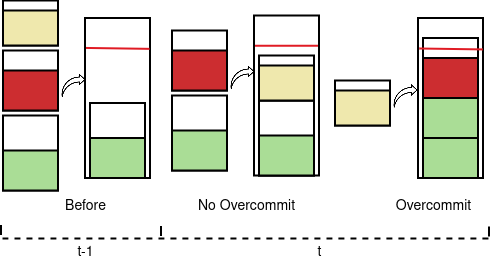

The diagram above was exported from draw.io. Its source (the exported page's mxGraphModel, read from the mxfile embedded in the PNG):
<mxGraphModel dx="1364" dy="795" grid="1" gridSize="10" guides="1" tooltips="1" connect="1" arrows="1" fold="1" page="1" pageScale="1" pageWidth="827" pageHeight="1169" math="0" shadow="0">
  <root>
    <mxCell id="0" />
    <mxCell id="1" parent="0" />
    <mxCell id="t60yFk4SmAPFyCl0LOFS-2" value="" style="rounded=0;whiteSpace=wrap;html=1;fillColor=none;strokeWidth=2;" vertex="1" parent="1">
      <mxGeometry x="180" y="180" width="65" height="160" as="geometry" />
    </mxCell>
    <mxCell id="t60yFk4SmAPFyCl0LOFS-8" value="" style="rounded=0;whiteSpace=wrap;html=1;strokeWidth=2;" vertex="1" parent="1">
      <mxGeometry x="185" y="265" width="55" height="75" as="geometry" />
    </mxCell>
    <mxCell id="t60yFk4SmAPFyCl0LOFS-9" value="" style="rounded=0;whiteSpace=wrap;html=1;fillColor=#aadd96;strokeWidth=2;" vertex="1" parent="1">
      <mxGeometry x="185" y="300" width="55" height="40" as="geometry" />
    </mxCell>
    <mxCell id="t60yFk4SmAPFyCl0LOFS-49" value="" style="endArrow=none;html=1;rounded=0;strokeWidth=2;strokeColor=#e01b24;exitX=0.023;exitY=0.184;exitDx=0;exitDy=0;exitPerimeter=0;" edge="1" parent="1">
      <mxGeometry width="50" height="50" relative="1" as="geometry">
        <mxPoint x="180.495" y="209.44000000000005" as="sourcePoint" />
        <mxPoint x="244" y="210.36" as="targetPoint" />
      </mxGeometry>
    </mxCell>
    <mxCell id="t60yFk4SmAPFyCl0LOFS-56" value="&lt;font style=&quot;font-size: 14px;&quot;&gt;Before&lt;/font&gt;" style="text;html=1;align=center;verticalAlign=middle;resizable=0;points=[];autosize=1;strokeColor=none;fillColor=none;container=0;" vertex="1" parent="1">
      <mxGeometry x="150" y="352.5" width="60" height="30" as="geometry" />
    </mxCell>
    <mxCell id="t60yFk4SmAPFyCl0LOFS-77" value="&lt;div style=&quot;font-size: 13px;&quot;&gt;&lt;font style=&quot;font-size: 14px;&quot;&gt;Overcommit&lt;/font&gt;&lt;/div&gt;" style="text;html=1;align=center;verticalAlign=middle;resizable=0;points=[];autosize=1;strokeColor=none;fillColor=none;container=0;" vertex="1" parent="1">
      <mxGeometry x="478" y="352.5" width="100" height="30" as="geometry" />
    </mxCell>
    <mxCell id="t60yFk4SmAPFyCl0LOFS-91" value="&lt;font style=&quot;font-size: 14px;&quot;&gt;No Overcommit&lt;br&gt;&lt;/font&gt;" style="text;html=1;align=center;verticalAlign=middle;resizable=0;points=[];autosize=1;strokeColor=none;fillColor=none;" vertex="1" parent="1">
      <mxGeometry x="280.5" y="352.5" width="120" height="30" as="geometry" />
    </mxCell>
    <mxCell id="t60yFk4SmAPFyCl0LOFS-104" value="" style="group" vertex="1" connectable="0" parent="1">
      <mxGeometry x="98" y="162.5" width="89" height="190" as="geometry" />
    </mxCell>
    <mxCell id="t60yFk4SmAPFyCl0LOFS-54" value="" style="shape=image;html=1;verticalAlign=top;verticalLabelPosition=bottom;labelBackgroundColor=#ffffff;imageAspect=0;aspect=fixed;image=https://cdn2.iconfinder.com/data/icons/essential-web-5/50/point-left-arrow-curve-back-128.png;rotation=-180;flipV=1;flipH=0;container=0;" vertex="1" parent="t60yFk4SmAPFyCl0LOFS-104">
      <mxGeometry x="57" y="72" width="25" height="25" as="geometry" />
    </mxCell>
    <mxCell id="t60yFk4SmAPFyCl0LOFS-15" value="" style="rounded=0;whiteSpace=wrap;html=1;strokeWidth=2;container=0;" vertex="1" parent="t60yFk4SmAPFyCl0LOFS-104">
      <mxGeometry width="55" height="45" as="geometry" />
    </mxCell>
    <mxCell id="t60yFk4SmAPFyCl0LOFS-11" value="" style="rounded=0;whiteSpace=wrap;html=1;fillColor=#efe8ad;strokeColor=default;fontColor=#ffffff;gradientColor=none;strokeWidth=2;container=0;" vertex="1" parent="t60yFk4SmAPFyCl0LOFS-104">
      <mxGeometry y="10" width="55" height="35" as="geometry" />
    </mxCell>
    <mxCell id="t60yFk4SmAPFyCl0LOFS-33" value="" style="rounded=0;whiteSpace=wrap;html=1;fillColor=none;strokeWidth=2;container=0;" vertex="1" parent="t60yFk4SmAPFyCl0LOFS-104">
      <mxGeometry y="50" width="55" height="60" as="geometry" />
    </mxCell>
    <mxCell id="t60yFk4SmAPFyCl0LOFS-34" value="" style="rounded=0;whiteSpace=wrap;html=1;fillColor=#cc2d30;strokeColor=default;strokeWidth=2;container=0;" vertex="1" parent="t60yFk4SmAPFyCl0LOFS-104">
      <mxGeometry y="70" width="55" height="40" as="geometry" />
    </mxCell>
    <mxCell id="t60yFk4SmAPFyCl0LOFS-41" value="" style="rounded=0;whiteSpace=wrap;html=1;strokeWidth=2;container=0;" vertex="1" parent="t60yFk4SmAPFyCl0LOFS-104">
      <mxGeometry y="115" width="55" height="75" as="geometry" />
    </mxCell>
    <mxCell id="t60yFk4SmAPFyCl0LOFS-42" value="" style="rounded=0;whiteSpace=wrap;html=1;fillColor=#aadd96;strokeWidth=2;container=0;" vertex="1" parent="t60yFk4SmAPFyCl0LOFS-104">
      <mxGeometry y="150" width="55" height="40" as="geometry" />
    </mxCell>
    <mxCell id="t60yFk4SmAPFyCl0LOFS-109" value="" style="group" vertex="1" connectable="0" parent="1">
      <mxGeometry x="430" y="180" width="148" height="160" as="geometry" />
    </mxCell>
    <mxCell id="t60yFk4SmAPFyCl0LOFS-58" value="" style="rounded=0;whiteSpace=wrap;html=1;strokeWidth=2;container=0;" vertex="1" parent="t60yFk4SmAPFyCl0LOFS-109">
      <mxGeometry x="88" y="85" width="55" height="75" as="geometry" />
    </mxCell>
    <mxCell id="t60yFk4SmAPFyCl0LOFS-59" value="" style="rounded=0;whiteSpace=wrap;html=1;fillColor=#aadd96;strokeWidth=2;container=0;" vertex="1" parent="t60yFk4SmAPFyCl0LOFS-109">
      <mxGeometry x="88" y="120" width="55" height="40" as="geometry" />
    </mxCell>
    <mxCell id="t60yFk4SmAPFyCl0LOFS-39" value="" style="rounded=0;whiteSpace=wrap;html=1;strokeWidth=2;container=0;" vertex="1" parent="t60yFk4SmAPFyCl0LOFS-109">
      <mxGeometry x="88" y="40" width="55" height="75" as="geometry" />
    </mxCell>
    <mxCell id="t60yFk4SmAPFyCl0LOFS-40" value="" style="rounded=0;whiteSpace=wrap;html=1;fillColor=#aadd96;strokeWidth=2;container=0;" vertex="1" parent="t60yFk4SmAPFyCl0LOFS-109">
      <mxGeometry x="88" y="80" width="55" height="40" as="geometry" />
    </mxCell>
    <mxCell id="t60yFk4SmAPFyCl0LOFS-57" value="" style="rounded=0;whiteSpace=wrap;html=1;fillColor=none;strokeWidth=2;container=0;" vertex="1" parent="t60yFk4SmAPFyCl0LOFS-109">
      <mxGeometry x="83" width="65" height="160" as="geometry" />
    </mxCell>
    <mxCell id="t60yFk4SmAPFyCl0LOFS-99" value="" style="group" vertex="1" connectable="0" parent="t60yFk4SmAPFyCl0LOFS-109">
      <mxGeometry x="88" y="20" width="55" height="60" as="geometry" />
    </mxCell>
    <mxCell id="t60yFk4SmAPFyCl0LOFS-96" value="" style="rounded=0;whiteSpace=wrap;html=1;fillColor=none;strokeWidth=2;" vertex="1" parent="t60yFk4SmAPFyCl0LOFS-99">
      <mxGeometry width="55" height="60" as="geometry" />
    </mxCell>
    <mxCell id="t60yFk4SmAPFyCl0LOFS-97" value="" style="rounded=0;whiteSpace=wrap;html=1;fillColor=#cc2d30;strokeColor=default;strokeWidth=2;" vertex="1" parent="t60yFk4SmAPFyCl0LOFS-99">
      <mxGeometry y="20" width="55" height="40" as="geometry" />
    </mxCell>
    <mxCell id="t60yFk4SmAPFyCl0LOFS-100" value="" style="endArrow=none;html=1;rounded=0;strokeWidth=2;strokeColor=#e01b24;exitX=0.023;exitY=0.184;exitDx=0;exitDy=0;exitPerimeter=0;" edge="1" parent="t60yFk4SmAPFyCl0LOFS-99">
      <mxGeometry width="50" height="50" relative="1" as="geometry">
        <mxPoint x="-4.2549999999999955" y="10.000000000000057" as="sourcePoint" />
        <mxPoint x="59.25" y="10.920000000000016" as="targetPoint" />
      </mxGeometry>
    </mxCell>
    <mxCell id="t60yFk4SmAPFyCl0LOFS-108" value="" style="group" vertex="1" connectable="0" parent="t60yFk4SmAPFyCl0LOFS-109">
      <mxGeometry y="62.5" width="82" height="45" as="geometry" />
    </mxCell>
    <mxCell id="t60yFk4SmAPFyCl0LOFS-76" value="" style="shape=image;html=1;verticalAlign=top;verticalLabelPosition=bottom;labelBackgroundColor=#ffffff;imageAspect=0;aspect=fixed;image=https://cdn2.iconfinder.com/data/icons/essential-web-5/50/point-left-arrow-curve-back-128.png;rotation=-180;flipV=1;flipH=0;container=0;" vertex="1" parent="t60yFk4SmAPFyCl0LOFS-108">
      <mxGeometry x="57" y="2.5" width="25" height="25" as="geometry" />
    </mxCell>
    <mxCell id="t60yFk4SmAPFyCl0LOFS-107" value="" style="group" vertex="1" connectable="0" parent="t60yFk4SmAPFyCl0LOFS-108">
      <mxGeometry width="55" height="45" as="geometry" />
    </mxCell>
    <mxCell id="t60yFk4SmAPFyCl0LOFS-70" value="" style="rounded=0;whiteSpace=wrap;html=1;strokeWidth=2;container=0;" vertex="1" parent="t60yFk4SmAPFyCl0LOFS-107">
      <mxGeometry width="55" height="45" as="geometry" />
    </mxCell>
    <mxCell id="t60yFk4SmAPFyCl0LOFS-71" value="" style="rounded=0;whiteSpace=wrap;html=1;fillColor=#efe8ad;strokeColor=default;fontColor=#ffffff;gradientColor=none;strokeWidth=2;container=0;" vertex="1" parent="t60yFk4SmAPFyCl0LOFS-107">
      <mxGeometry y="10" width="55" height="35" as="geometry" />
    </mxCell>
    <mxCell id="t60yFk4SmAPFyCl0LOFS-110" value="" style="group" vertex="1" connectable="0" parent="1">
      <mxGeometry x="267" y="177.5" width="147" height="160" as="geometry" />
    </mxCell>
    <mxCell id="t60yFk4SmAPFyCl0LOFS-81" value="" style="endArrow=none;html=1;rounded=0;strokeWidth=2;strokeColor=#e01b24;" edge="1" parent="t60yFk4SmAPFyCl0LOFS-110">
      <mxGeometry width="50" height="50" relative="1" as="geometry">
        <mxPoint x="82" y="29.75" as="sourcePoint" />
        <mxPoint x="146" y="29.75" as="targetPoint" />
      </mxGeometry>
    </mxCell>
    <mxCell id="t60yFk4SmAPFyCl0LOFS-78" value="" style="rounded=0;whiteSpace=wrap;html=1;fillColor=none;strokeWidth=2;" vertex="1" parent="t60yFk4SmAPFyCl0LOFS-110">
      <mxGeometry x="82" width="65" height="160" as="geometry" />
    </mxCell>
    <mxCell id="t60yFk4SmAPFyCl0LOFS-79" value="" style="rounded=0;whiteSpace=wrap;html=1;strokeWidth=2;" vertex="1" parent="t60yFk4SmAPFyCl0LOFS-110">
      <mxGeometry x="87" y="85" width="55" height="75" as="geometry" />
    </mxCell>
    <mxCell id="t60yFk4SmAPFyCl0LOFS-80" value="" style="rounded=0;whiteSpace=wrap;html=1;fillColor=#aadd96;strokeWidth=2;" vertex="1" parent="t60yFk4SmAPFyCl0LOFS-110">
      <mxGeometry x="87" y="120" width="55" height="40" as="geometry" />
    </mxCell>
    <mxCell id="t60yFk4SmAPFyCl0LOFS-84" value="" style="rounded=0;whiteSpace=wrap;html=1;strokeWidth=2;" vertex="1" parent="t60yFk4SmAPFyCl0LOFS-110">
      <mxGeometry x="87" y="40" width="55" height="45" as="geometry" />
    </mxCell>
    <mxCell id="t60yFk4SmAPFyCl0LOFS-85" value="" style="rounded=0;whiteSpace=wrap;html=1;fillColor=#efe8ad;strokeColor=default;fontColor=#ffffff;gradientColor=none;strokeWidth=2;" vertex="1" parent="t60yFk4SmAPFyCl0LOFS-110">
      <mxGeometry x="87" y="50" width="55" height="35" as="geometry" />
    </mxCell>
    <mxCell id="t60yFk4SmAPFyCl0LOFS-106" value="" style="group" vertex="1" connectable="0" parent="t60yFk4SmAPFyCl0LOFS-110">
      <mxGeometry y="15" width="89" height="140" as="geometry" />
    </mxCell>
    <mxCell id="t60yFk4SmAPFyCl0LOFS-90" value="" style="shape=image;html=1;verticalAlign=top;verticalLabelPosition=bottom;labelBackgroundColor=#ffffff;imageAspect=0;aspect=fixed;image=https://cdn2.iconfinder.com/data/icons/essential-web-5/50/point-left-arrow-curve-back-128.png;rotation=-180;flipV=1;flipH=0;" vertex="1" parent="t60yFk4SmAPFyCl0LOFS-106">
      <mxGeometry x="57" y="34" width="25" height="25" as="geometry" />
    </mxCell>
    <mxCell id="t60yFk4SmAPFyCl0LOFS-86" value="" style="rounded=0;whiteSpace=wrap;html=1;fillColor=none;strokeWidth=2;" vertex="1" parent="t60yFk4SmAPFyCl0LOFS-106">
      <mxGeometry width="55" height="60" as="geometry" />
    </mxCell>
    <mxCell id="t60yFk4SmAPFyCl0LOFS-87" value="" style="rounded=0;whiteSpace=wrap;html=1;fillColor=#cc2d30;strokeColor=default;strokeWidth=2;" vertex="1" parent="t60yFk4SmAPFyCl0LOFS-106">
      <mxGeometry y="20" width="55" height="40" as="geometry" />
    </mxCell>
    <mxCell id="t60yFk4SmAPFyCl0LOFS-88" value="" style="rounded=0;whiteSpace=wrap;html=1;strokeWidth=2;" vertex="1" parent="t60yFk4SmAPFyCl0LOFS-106">
      <mxGeometry y="65" width="55" height="75" as="geometry" />
    </mxCell>
    <mxCell id="t60yFk4SmAPFyCl0LOFS-89" value="" style="rounded=0;whiteSpace=wrap;html=1;fillColor=#aadd96;strokeWidth=2;" vertex="1" parent="t60yFk4SmAPFyCl0LOFS-106">
      <mxGeometry y="100" width="55" height="40" as="geometry" />
    </mxCell>
    <mxCell id="t60yFk4SmAPFyCl0LOFS-113" value="" style="endArrow=none;html=1;rounded=0;curved=1;strokeWidth=2;endFill=0;dashed=1;" edge="1" parent="1">
      <mxGeometry width="50" height="50" relative="1" as="geometry">
        <mxPoint x="97" y="400" as="sourcePoint" />
        <mxPoint x="587" y="400" as="targetPoint" />
      </mxGeometry>
    </mxCell>
    <mxCell id="t60yFk4SmAPFyCl0LOFS-115" value="" style="endArrow=none;html=1;rounded=0;curved=1;strokeWidth=2;" edge="1" parent="1">
      <mxGeometry width="50" height="50" relative="1" as="geometry">
        <mxPoint x="96" y="397" as="sourcePoint" />
        <mxPoint x="96" y="387" as="targetPoint" />
      </mxGeometry>
    </mxCell>
    <mxCell id="t60yFk4SmAPFyCl0LOFS-116" value="" style="endArrow=none;html=1;rounded=0;curved=1;strokeWidth=2;" edge="1" parent="1">
      <mxGeometry width="50" height="50" relative="1" as="geometry">
        <mxPoint x="256" y="398" as="sourcePoint" />
        <mxPoint x="256" y="388" as="targetPoint" />
      </mxGeometry>
    </mxCell>
    <mxCell id="t60yFk4SmAPFyCl0LOFS-117" value="" style="endArrow=none;html=1;rounded=0;curved=1;strokeWidth=2;" edge="1" parent="1">
      <mxGeometry width="50" height="50" relative="1" as="geometry">
        <mxPoint x="584" y="398.5" as="sourcePoint" />
        <mxPoint x="584" y="388.5" as="targetPoint" />
      </mxGeometry>
    </mxCell>
    <mxCell id="t60yFk4SmAPFyCl0LOFS-119" value="&lt;font style=&quot;font-size: 14px;&quot;&gt;t-1&lt;/font&gt;" style="text;html=1;align=center;verticalAlign=middle;resizable=0;points=[];autosize=1;strokeColor=none;fillColor=none;" vertex="1" parent="1">
      <mxGeometry x="160" y="399" width="40" height="30" as="geometry" />
    </mxCell>
    <mxCell id="t60yFk4SmAPFyCl0LOFS-120" value="&lt;font style=&quot;font-size: 14px;&quot;&gt;t&lt;/font&gt;" style="text;html=1;align=center;verticalAlign=middle;resizable=0;points=[];autosize=1;strokeColor=none;fillColor=none;" vertex="1" parent="1">
      <mxGeometry x="399" y="399" width="30" height="30" as="geometry" />
    </mxCell>
  </root>
</mxGraphModel>